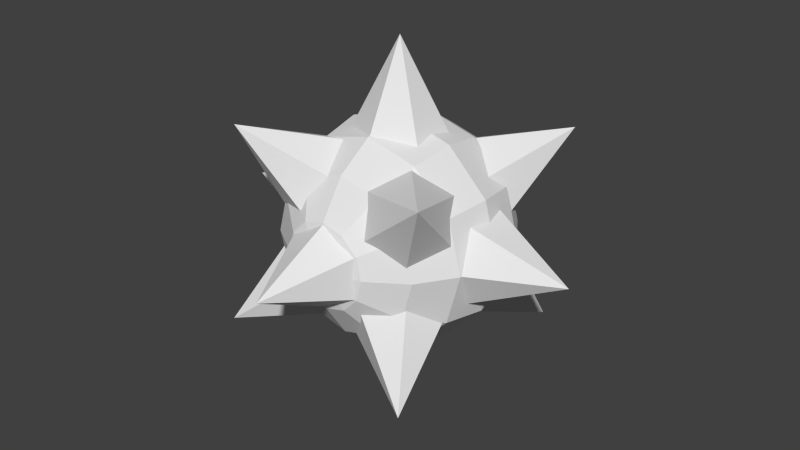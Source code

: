 # Source: spikeball.blend  (saved by Blender 2.68.0; exported with 4.5.12 LTS)
import bpy
from mathutils import Matrix  # noqa: F401  (used for matrix-valued properties, if any)

bpy.ops.wm.read_factory_settings(use_empty=True)
scene = bpy.context.scene
scene.name = 'Scene'

# ---- collections
col_collection_1 = bpy.data.collections.new('Collection 1'); scene.collection.children.link(col_collection_1)

# ---- world
world_world = bpy.data.worlds.new('World'); scene.world = world_world
world_world.color = (0.05088, 0.05088, 0.05088)
world_world.use_sun_shadow = False
world_world.sun_shadow_jitter_overblur = 0.0
world_world.cycles.sampling_method = 'MANUAL'
world_world.cycles.sample_map_resolution = 256

# ---- meshes
me_sphere = bpy.data.meshes.new('Sphere')
me_sphere.from_pydata([(0.43, 5.96e-08, -0.2), (0.83, 7.47e-08, 5.64e-15), (0.43, -0.1732, -0.1), (0.43, -0.1732, 0.1), (0.43, 4.689e-08, 0.2), (0.43, 0.1732, 0.1), (0.43, 0.1732, -0.1), (-0.43, -5.96e-08, 0.2), (-0.83, -7.47e-08, 3.02e-08), (-0.43, -0.1732, 0.1), (-0.43, -0.1732, -0.1), (-0.43, -1.192e-08, -0.2), (-0.43, 0.1732, -0.1), (-0.43, 0.1732, 0.1), (0.0, -0.2, -0.43), (0.0, 5.392e-08, -0.83), (0.1732, -0.1, -0.43), (0.1732, 0.1, -0.43), (-1.748e-08, 0.2, -0.43), (-0.1732, 0.1, -0.43), (-0.1732, -0.1, -0.43), (0.0, 0.2, 0.43), (0.0, -4.756e-08, 0.83), (0.1732, 0.1, 0.43), (0.1732, -0.1, 0.43), (-1.748e-08, -0.2, 0.43), (-0.1732, -0.1, 0.43), (-0.1732, 0.1, 0.43), (0.0, -0.43, 0.2), (0.0, -0.83, -3.246e-08), (0.1732, -0.43, 0.1), (0.1732, -0.43, -0.1), (-1.748e-08, -0.43, -0.2), (-0.1732, -0.43, -0.1), (-0.1732, -0.43, 0.1), (0.0, 0.43, -0.2), (0.0, 0.83, 6.266e-08), (0.1732, 0.43, -0.1), (0.1732, 0.43, 0.1), (-1.748e-08, 0.43, 0.2), (-0.1732, 0.43, 0.1), (-0.1732, 0.43, -0.1), (0.0, 0.0, 0.5), (0.1913, 0.0, 0.4619), (0.3536, 0.0, 0.3536), (0.4619, 0.0, 0.1913), (0.5, 0.0, -2.186e-08), (0.4619, 0.0, -0.1913), (0.1657, 0.09567, -0.4619), (0.3062, 0.1768, -0.3536), (0.4001, 0.231, -0.1913), (0.433, 0.25, 0.0), (0.4001, 0.231, 0.1913), (0.3062, 0.1768, 0.3536), (0.1657, 0.09567, 0.4619), (0.09567, 0.1657, 0.4619), (0.1768, 0.3062, 0.3536), (0.231, 0.4001, 0.1913), (0.25, 0.433, 0.0), (0.231, 0.4001, -0.1913), (0.1768, 0.3062, -0.3536), (0.09567, 0.1657, -0.4619), (-3.088e-09, 0.1913, -0.4619), (-8.943e-09, 0.3536, -0.3536), (-5.41e-09, 0.4619, -0.1913), (-1.29e-08, 0.5, 0.0), (-5.41e-09, 0.4619, 0.1913), (-8.943e-09, 0.3536, 0.3536), (-2.09e-09, 0.1913, 0.4619), (-0.09567, 0.1657, 0.4619), (-0.1768, 0.3062, 0.3536), (-0.231, 0.4001, 0.1913), (-0.25, 0.433, 0.0), (-0.231, 0.4001, -0.1913), (-0.1768, 0.3062, -0.3536), (-0.09567, 0.1657, -0.4619), (-0.1657, 0.09567, -0.4619), (-0.3062, 0.1768, -0.3536), (-0.4001, 0.231, -0.1913), (-0.433, 0.25, 0.0), (-0.4001, 0.231, 0.1913), (-0.3062, 0.1768, 0.3536), (-0.1657, 0.09567, 0.4619), (-0.1913, -2.09e-09, 0.4619), (-0.3536, -3.475e-08, 0.3536), (-0.4619, -5.41e-09, 0.1913), (-0.5, -2.381e-08, 0.0), (-0.4619, -5.41e-09, -0.1913), (-0.3536, -3.475e-08, -0.3536), (-0.1913, -8.543e-09, -0.4619), (-6.538e-08, -3.775e-08, -0.5), (-0.1657, -0.09567, -0.4619), (-0.3062, -0.1768, -0.3536), (-0.4001, -0.231, -0.1913), (-0.433, -0.25, 0.0), (-0.4001, -0.231, 0.1913), (-0.3062, -0.1768, 0.3536), (-0.1657, -0.09567, 0.4619), (-0.09567, -0.1657, 0.4619), (-0.1768, -0.3062, 0.3536), (-0.231, -0.4001, 0.1913), (-0.25, -0.433, 0.0), (-0.231, -0.4001, -0.1913), (-0.1768, -0.3062, -0.3536), (-0.09567, -0.1657, -0.4619), (1.5e-08, -0.1913, -0.4619), (3.475e-08, -0.3536, -0.3536), (5.41e-09, -0.4619, -0.1913), (3.672e-08, -0.5, 0.0), (5.41e-09, -0.4619, 0.1913), (3.475e-08, -0.3536, 0.3536), (2.09e-09, -0.1913, 0.4619), (0.09567, -0.1657, 0.4619), (0.1768, -0.3062, 0.3536), (0.231, -0.4001, 0.1913), (0.25, -0.433, 0.0), (0.231, -0.4001, -0.1913), (0.1768, -0.3062, -0.3536), (0.09567, -0.1657, -0.4619), (0.1657, -0.09567, -0.4619), (0.3062, -0.1768, -0.3536), (0.4001, -0.231, -0.1913), (0.433, -0.25, 0.0), (0.4001, -0.231, 0.1913), (0.3062, -0.1768, 0.3536), (0.1657, -0.09567, 0.4619), (0.3536, 3.475e-08, -0.3536), (0.1913, 2.045e-08, -0.4619), (-0.315, 0.1055, -0.3385), (-0.415, 0.5059, -0.5106), (-0.1425, 0.1625, -0.4221), (-0.04253, 0.3192, -0.3482), (-0.115, 0.4187, -0.1906), (-0.2875, 0.3617, -0.107), (-0.3875, 0.2051, -0.1809), (0.315, -0.1055, 0.3385), (0.415, -0.5059, 0.5106), (0.3875, -0.2051, 0.1809), (0.2875, -0.3617, 0.107), (0.115, -0.4187, 0.1906), (0.04253, -0.3192, 0.3482), (0.1425, -0.1625, 0.4221), (0.1055, 0.315, -0.3385), (0.5059, 0.415, -0.5106), (0.1625, 0.1425, -0.4221), (0.3192, 0.04253, -0.3482), (0.4187, 0.115, -0.1906), (0.3617, 0.2875, -0.107), (0.2051, 0.3875, -0.1809), (-0.1055, -0.315, 0.3385), (-0.5059, -0.415, 0.5106), (-0.2051, -0.3875, 0.1809), (-0.3617, -0.2875, 0.107), (-0.4187, -0.115, 0.1906), (-0.3192, -0.04253, 0.3482), (-0.1625, -0.1425, 0.4221), (0.315, -0.1055, -0.3385), (0.415, -0.5059, -0.5106), (0.1425, -0.1625, -0.4221), (0.04253, -0.3192, -0.3482), (0.115, -0.4187, -0.1906), (0.2875, -0.3617, -0.107), (0.3875, -0.2051, -0.1809), (-0.315, 0.1055, 0.3385), (-0.415, 0.5059, 0.5106), (-0.3875, 0.2051, 0.1809), (-0.2875, 0.3617, 0.107), (-0.115, 0.4187, 0.1906), (-0.04253, 0.3192, 0.3482), (-0.1425, 0.1625, 0.4221), (-0.1055, -0.315, -0.3385), (-0.5059, -0.415, -0.5106), (-0.1625, -0.1425, -0.4221), (-0.3192, -0.04253, -0.3482), (-0.4187, -0.115, -0.1906), (-0.3617, -0.2875, -0.107), (-0.2051, -0.3875, -0.1809), (0.1055, 0.315, 0.3385), (0.5059, 0.415, 0.5106), (0.2051, 0.3875, 0.1809), (0.3617, 0.2875, 0.107), (0.4187, 0.115, 0.1906), (0.3192, 0.04253, 0.3482), (0.1625, 0.1425, 0.4221)], [], [(5, 1, 6), (0, 1, 2), (6, 1, 0), (2, 1, 3), (4, 1, 5), (3, 1, 4), (0, 2, 3, 4, 5, 6), (12, 8, 13), (7, 8, 9), (13, 8, 7), (9, 8, 10), (11, 8, 12), (10, 8, 11), (7, 9, 10, 11, 12, 13), (19, 15, 20), (14, 15, 16), (20, 15, 14), (16, 15, 17), (18, 15, 19), (17, 15, 18), (14, 16, 17, 18, 19, 20), (26, 22, 27), (21, 22, 23), (27, 22, 21), (23, 22, 24), (25, 22, 26), (24, 22, 25), (21, 23, 24, 25, 26, 27), (33, 29, 34), (28, 29, 30), (34, 29, 28), (30, 29, 31), (32, 29, 33), (31, 29, 32), (28, 30, 31, 32, 33, 34), (40, 36, 41), (35, 36, 37), (41, 36, 35), (37, 36, 38), (39, 36, 40), (38, 36, 39), (35, 37, 38, 39, 40, 41), (127, 90, 48), (126, 127, 48, 49), (47, 126, 49, 50), (46, 47, 50, 51), (45, 46, 51, 52), (44, 45, 52, 53), (43, 44, 53, 54), (42, 43, 54), (42, 54, 55), (54, 53, 56, 55), (53, 52, 57, 56), (52, 51, 58, 57), (51, 50, 59, 58), (50, 49, 60, 59), (49, 48, 61, 60), (48, 90, 61), (61, 90, 62), (60, 61, 62, 63), (59, 60, 63, 64), (58, 59, 64, 65), (57, 58, 65, 66), (56, 57, 66, 67), (55, 56, 67, 68), (42, 55, 68), (42, 68, 69), (68, 67, 70, 69), (67, 66, 71, 70), (66, 65, 72, 71), (65, 64, 73, 72), (64, 63, 74, 73), (63, 62, 75, 74), (62, 90, 75), (75, 90, 76), (74, 75, 76, 77), (73, 74, 77, 78), (72, 73, 78, 79), (71, 72, 79, 80), (70, 71, 80, 81), (69, 70, 81, 82), (42, 69, 82), (42, 82, 83), (82, 81, 84, 83), (81, 80, 85, 84), (80, 79, 86, 85), (79, 78, 87, 86), (78, 77, 88, 87), (77, 76, 89, 88), (76, 90, 89), (89, 90, 91), (88, 89, 91, 92), (87, 88, 92, 93), (86, 87, 93, 94), (85, 86, 94, 95), (84, 85, 95, 96), (83, 84, 96, 97), (42, 83, 97), (42, 97, 98), (97, 96, 99, 98), (96, 95, 100, 99), (95, 94, 101, 100), (94, 93, 102, 101), (93, 92, 103, 102), (92, 91, 104, 103), (91, 90, 104), (104, 90, 105), (103, 104, 105, 106), (102, 103, 106, 107), (101, 102, 107, 108), (100, 101, 108, 109), (99, 100, 109, 110), (98, 99, 110, 111), (42, 98, 111), (42, 111, 112), (111, 110, 113, 112), (110, 109, 114, 113), (109, 108, 115, 114), (108, 107, 116, 115), (107, 106, 117, 116), (106, 105, 118, 117), (105, 90, 118), (118, 90, 119), (117, 118, 119, 120), (116, 117, 120, 121), (115, 116, 121, 122), (114, 115, 122, 123), (113, 114, 123, 124), (112, 113, 124, 125), (42, 112, 125), (42, 125, 43), (125, 124, 44, 43), (124, 123, 45, 44), (123, 122, 46, 45), (122, 121, 47, 46), (121, 120, 126, 47), (120, 119, 127, 126), (119, 90, 127), (133, 129, 134), (128, 129, 130), (134, 129, 128), (130, 129, 131), (132, 129, 133), (131, 129, 132), (128, 130, 131, 132, 133, 134), (140, 136, 141), (135, 136, 137), (141, 136, 135), (137, 136, 138), (139, 136, 140), (138, 136, 139), (135, 137, 138, 139, 140, 141), (147, 143, 148), (142, 143, 144), (148, 143, 142), (144, 143, 145), (146, 143, 147), (145, 143, 146), (142, 144, 145, 146, 147, 148), (154, 150, 155), (149, 150, 151), (155, 150, 149), (151, 150, 152), (153, 150, 154), (152, 150, 153), (149, 151, 152, 153, 154, 155), (161, 157, 162), (156, 157, 158), (162, 157, 156), (158, 157, 159), (160, 157, 161), (159, 157, 160), (156, 158, 159, 160, 161, 162), (168, 164, 169), (163, 164, 165), (169, 164, 163), (165, 164, 166), (167, 164, 168), (166, 164, 167), (163, 165, 166, 167, 168, 169), (175, 171, 176), (170, 171, 172), (176, 171, 170), (172, 171, 173), (174, 171, 175), (173, 171, 174), (170, 172, 173, 174, 175, 176), (182, 178, 183), (177, 178, 179), (183, 178, 177), (179, 178, 180), (181, 178, 182), (180, 178, 181), (177, 179, 180, 181, 182, 183)])
_uv = me_sphere.uv_layers.new(name='UVMap')
_uv.uv.foreach_set('vector', [0.6754, 0.2174, 0.6249, 0.1017, 0.7143, 0.1856, 0.2935, 0.8202, 0.2383, 0.9243, 0.2384, 0.8084, 0.3163, 0.8613, 0.2383, 0.9243, 0.2935, 0.8202, 0.7143, 0.1822, 0.7985, 0.1003, 0.7444, 0.2139, 0.6247, 0.2248, 0.6249, 0.1017, 0.6754, 0.2174, 0.7444, 0.2139, 0.7985, 0.1003, 0.7988, 0.2248, 0.9425, 0.7923, 0.9424, 0.8486, 0.907, 0.8739, 0.8715, 0.8429, 0.8716, 0.7866, 0.9071, 0.7613, 0.7373, 0.3094, 0.7914, 0.423, 0.7072, 0.3412, 0.3971, 0.913, 0.342, 0.809, 0.42, 0.8719, 0.3421, 0.9248, 0.342, 0.809, 0.3971, 0.913, 0.6176, 0.3839, 0.707, 0.2999, 0.6565, 0.4156, 0.7916, 0.2985, 0.7914, 0.423, 0.7373, 0.3094, 0.6565, 0.4156, 0.707, 0.2999, 0.7072, 0.423, 0.9444, 0.392, 0.9089, 0.423, 0.8735, 0.3977, 0.8734, 0.3414, 0.9088, 0.3104, 0.9443, 0.3357, 0.8465, 0.4124, 0.7916, 0.3027, 0.8734, 0.3753, 0.5316, 0.8056, 0.6175, 0.7323, 0.5637, 0.8429, 0.8836, 0.5465, 0.9385, 0.4329, 0.9386, 0.5589, 0.5637, 0.8429, 0.6175, 0.7323, 0.6176, 0.8506, 0.7917, 0.423, 0.7916, 0.3027, 0.8465, 0.4124, 0.8254, 0.6209, 0.8777, 0.5578, 0.8777, 0.6423, 0.5067, 0.0, 0.5178, 0.04799, 0.4923, 0.09599, 0.4556, 0.09599, 0.4445, 0.04799, 0.4701, 3.367e-08, 0.2222, 0.6993, 0.2222, 0.8177, 0.1684, 0.7071, 0.4649, 0.9707, 0.465, 0.8447, 0.5199, 0.9582, 0.1684, 0.7071, 0.2222, 0.8177, 0.1363, 0.7444, 0.8806, 0.1522, 0.7988, 0.2248, 0.8537, 0.1151, 0.8734, 0.3104, 0.8734, 0.226, 0.9257, 0.2891, 0.8537, 0.1151, 0.7988, 0.2248, 0.7988, 0.1045, 0.58, 0.09599, 0.5434, 0.09599, 0.5178, 0.04799, 0.5289, 1.684e-08, 0.5656, 7.156e-08, 0.5911, 0.04799, 0.7296, 0.7838, 0.7843, 0.8869, 0.7022, 0.8259, 0.9386, 0.5589, 0.9389, 0.4363, 0.9936, 0.5477, 0.7692, 0.5479, 0.7669, 0.6423, 0.7155, 0.548, 0.2222, 0.6102, 0.1337, 0.6993, 0.1857, 0.5865, 0.7845, 0.7752, 0.7843, 0.8869, 0.7296, 0.7838, 0.1857, 0.5865, 0.1337, 0.6993, 0.1336, 0.5731, 0.03988, 0.9123, 0.03988, 0.8568, 0.07723, 0.8231, 0.1146, 0.845, 0.1146, 0.9005, 0.07724, 0.9341, 0.07807, 0.6849, 0.02603, 0.572, 0.1146, 0.6611, 0.7468, 0.09585, 0.7982, 0.001624, 0.8006, 0.09599, 0.6176, 0.8618, 0.5629, 0.9733, 0.5626, 0.8506, 0.7022, 0.8259, 0.6202, 0.8869, 0.6748, 0.7838, 0.02598, 0.6983, 0.02603, 0.572, 0.07807, 0.6849, 0.6748, 0.7838, 0.6202, 0.8869, 0.62, 0.7752, 0.2222, 0.9068, 0.1849, 0.9287, 0.1475, 0.895, 0.1475, 0.8395, 0.1849, 0.8177, 0.2222, 0.8513, 0.3848, 0.3313, 0.42, 0.3037, 0.4, 0.3511, 0.3388, 0.3585, 0.3848, 0.3313, 0.4, 0.3511, 0.367, 0.3951, 0.2891, 0.381, 0.3388, 0.3585, 0.367, 0.3951, 0.3258, 0.4289, 0.243, 0.3955, 0.2891, 0.381, 0.3258, 0.4289, 0.2828, 0.4473, 0.2324, 0.05986, 0.2572, 0.01466, 0.3133, 0.03096, 0.2843, 0.07491, 0.2222, 0.1137, 0.2324, 0.05986, 0.2843, 0.07491, 0.2619, 0.1252, 0.2282, 0.1679, 0.2222, 0.1137, 0.2619, 0.1252, 0.2497, 0.1741, 0.42, 0.5726, 0.4633, 0.5998, 0.4528, 0.6169, 0.2494, 0.2142, 0.2497, 0.1741, 0.2727, 0.1891, 0.2497, 0.1741, 0.2619, 0.1252, 0.3044, 0.1529, 0.2727, 0.1891, 0.2619, 0.1252, 0.2843, 0.07491, 0.3398, 0.1111, 0.3044, 0.1529, 0.2843, 0.07491, 0.3133, 0.03096, 0.3734, 0.07013, 0.3398, 0.1111, 0.3133, 0.03096, 0.3446, 0.0, 0.4002, 0.03619, 0.3734, 0.07013, 0.3258, 0.4289, 0.367, 0.3951, 0.401, 0.4092, 0.3702, 0.4473, 0.367, 0.3951, 0.4, 0.3511, 0.4184, 0.3587, 0.401, 0.4092, 0.4, 0.3511, 0.42, 0.3037, 0.4184, 0.3587, 0.42, 0.3281, 0.42, 0.2735, 0.4393, 0.3187, 0.4355, 0.3804, 0.42, 0.3281, 0.4393, 0.3187, 0.4712, 0.3631, 0.4642, 0.4224, 0.4355, 0.3804, 0.4712, 0.3631, 0.5109, 0.3997, 0.3734, 0.07013, 0.4002, 0.03619, 0.4445, 0.08382, 0.4214, 0.1217, 0.3398, 0.1111, 0.3734, 0.07013, 0.4214, 0.1217, 0.3842, 0.1587, 0.3044, 0.1529, 0.3398, 0.1111, 0.3842, 0.1587, 0.3384, 0.1893, 0.2727, 0.1891, 0.3044, 0.1529, 0.3384, 0.1893, 0.291, 0.2088, 0.2222, 0.3685, 0.2076, 0.4198, 0.191, 0.4132, 0.2222, 0.3685, 0.191, 0.4132, 0.1805, 0.394, 0.191, 0.4132, 0.1483, 0.4473, 0.129, 0.412, 0.1805, 0.394, 0.3384, 0.1893, 0.3842, 0.1587, 0.4054, 0.205, 0.3546, 0.2248, 0.3842, 0.1587, 0.4214, 0.1217, 0.4444, 0.1718, 0.4054, 0.205, 0.5522, 0.423, 0.5109, 0.3997, 0.55, 0.3496, 0.5946, 0.3688, 0.5109, 0.3997, 0.4712, 0.3631, 0.5012, 0.3247, 0.55, 0.3496, 0.4712, 0.3631, 0.4393, 0.3187, 0.4555, 0.298, 0.5012, 0.3247, 0.4393, 0.3187, 0.42, 0.2735, 0.4555, 0.298, 0.4555, 0.298, 0.42, 0.2735, 0.4643, 0.2715, 0.5012, 0.3247, 0.4555, 0.298, 0.4643, 0.2715, 0.5174, 0.2757, 0.55, 0.3496, 0.5012, 0.3247, 0.5174, 0.2757, 0.5712, 0.2856, 0.5946, 0.3688, 0.55, 0.3496, 0.5712, 0.2856, 0.6176, 0.2995, 0.07556, 0.4196, 0.02825, 0.4157, 0.0245, 0.3465, 0.07209, 0.3557, 0.129, 0.412, 0.07556, 0.4196, 0.07209, 0.3557, 0.1264, 0.3631, 0.1805, 0.394, 0.129, 0.412, 0.1264, 0.3631, 0.1791, 0.3676, 0.2222, 0.3685, 0.1805, 0.394, 0.1791, 0.3676, 0.2222, 0.3685, 0.1791, 0.3676, 0.1871, 0.3408, 0.1791, 0.3676, 0.1264, 0.3631, 0.1411, 0.3137, 0.1871, 0.3408, 0.1264, 0.3631, 0.07209, 0.3557, 0.09131, 0.2911, 0.1411, 0.3137, 0.07209, 0.3557, 0.0245, 0.3465, 0.0453, 0.2766, 0.09131, 0.2911, 0.6176, 0.2995, 0.5712, 0.2856, 0.5688, 0.2248, 0.6149, 0.2337, 0.5712, 0.2856, 0.5174, 0.2757, 0.5156, 0.2292, 0.5688, 0.2248, 0.5174, 0.2757, 0.4643, 0.2715, 0.4633, 0.2463, 0.5156, 0.2292, 0.4643, 0.2715, 0.42, 0.2735, 0.4633, 0.2463, 0.4633, 0.2463, 0.42, 0.2735, 0.4528, 0.2292, 0.2222, 0.1137, 0.2163, 0.1679, 0.1948, 0.1741, 0.1826, 0.1252, 0.2121, 0.05986, 0.2222, 0.1137, 0.1826, 0.1252, 0.1602, 0.07491, 0.1873, 0.01466, 0.2121, 0.05986, 0.1602, 0.07491, 0.1312, 0.03096, 0.09131, 0.2911, 0.0453, 0.2766, 0.08507, 0.2248, 0.128, 0.2432, 0.1411, 0.3137, 0.09131, 0.2911, 0.128, 0.2432, 0.1692, 0.277, 0.1871, 0.3408, 0.1411, 0.3137, 0.1692, 0.277, 0.2023, 0.321, 0.2222, 0.3685, 0.1871, 0.3408, 0.2023, 0.321, 0.2222, 0.3685, 0.2023, 0.321, 0.2207, 0.3134, 0.2023, 0.321, 0.1692, 0.277, 0.2032, 0.2629, 0.2207, 0.3134, 0.1692, 0.277, 0.128, 0.2432, 0.1725, 0.2248, 0.2032, 0.2629, 0.09987, 0.0, 0.1312, 0.03096, 0.07105, 0.07013, 0.04433, 0.03619, 0.1312, 0.03096, 0.1602, 0.07491, 0.1047, 0.1111, 0.07105, 0.07013, 0.1602, 0.07491, 0.1826, 0.1252, 0.1401, 0.1529, 0.1047, 0.1111, 0.1826, 0.1252, 0.1948, 0.1741, 0.1718, 0.1891, 0.1401, 0.1529, 0.1948, 0.1741, 0.1951, 0.2142, 0.1718, 0.1891, 0.4054, 0.2523, 0.42, 0.3037, 0.3887, 0.2589, 0.1401, 0.1529, 0.1718, 0.1891, 0.1535, 0.2088, 0.1061, 0.1893, 0.1047, 0.1111, 0.1401, 0.1529, 0.1061, 0.1893, 0.06033, 0.1587, 0.07105, 0.07013, 0.1047, 0.1111, 0.06033, 0.1587, 0.02307, 0.1217, 0.04433, 0.03619, 0.07105, 0.07013, 0.02307, 0.1217, 0.0, 0.08382, 0.4355, 0.4656, 0.4642, 0.4237, 0.5109, 0.4464, 0.4712, 0.483, 0.42, 0.5179, 0.4355, 0.4656, 0.4712, 0.483, 0.4393, 0.5273, 0.42, 0.5726, 0.42, 0.5179, 0.4393, 0.5273, 0.42, 0.5726, 0.4393, 0.5273, 0.4555, 0.5481, 0.4393, 0.5273, 0.4712, 0.483, 0.5012, 0.5213, 0.4555, 0.5481, 0.4712, 0.483, 0.5109, 0.4464, 0.55, 0.4964, 0.5012, 0.5213, 0.5109, 0.4464, 0.5522, 0.423, 0.5946, 0.4772, 0.55, 0.4964, 0.02307, 0.1217, 0.06033, 0.1587, 0.03909, 0.205, 7.103e-05, 0.1718, 0.06033, 0.1587, 0.1061, 0.1893, 0.08986, 0.2248, 0.03909, 0.205, 0.3461, 0.2248, 0.3887, 0.2589, 0.3783, 0.2781, 0.3268, 0.2601, 0.3887, 0.2589, 0.42, 0.3037, 0.3783, 0.2781, 0.3783, 0.2781, 0.42, 0.3037, 0.3769, 0.3045, 0.3268, 0.2601, 0.3783, 0.2781, 0.3769, 0.3045, 0.3241, 0.309, 0.2733, 0.2525, 0.3268, 0.2601, 0.3241, 0.309, 0.2698, 0.3164, 0.226, 0.2564, 0.2733, 0.2525, 0.2698, 0.3164, 0.2222, 0.3256, 0.55, 0.4964, 0.5946, 0.4772, 0.6176, 0.5465, 0.5712, 0.5605, 0.5012, 0.5213, 0.55, 0.4964, 0.5712, 0.5605, 0.5174, 0.5703, 0.4555, 0.5481, 0.5012, 0.5213, 0.5174, 0.5703, 0.4643, 0.5746, 0.42, 0.5726, 0.4555, 0.5481, 0.4643, 0.5746, 0.42, 0.5726, 0.4643, 0.5746, 0.4633, 0.5998, 0.4643, 0.5746, 0.5174, 0.5703, 0.5156, 0.6169, 0.4633, 0.5998, 0.5174, 0.5703, 0.5712, 0.5605, 0.5688, 0.6213, 0.5156, 0.6169, 0.5712, 0.5605, 0.6176, 0.5465, 0.6149, 0.6123, 0.5688, 0.6213, 0.2222, 0.3256, 0.2698, 0.3164, 0.2891, 0.381, 0.243, 0.3955, 0.2698, 0.3164, 0.3241, 0.309, 0.3388, 0.3585, 0.2891, 0.381, 0.3241, 0.309, 0.3769, 0.3045, 0.3848, 0.3313, 0.3388, 0.3585, 0.3769, 0.3045, 0.42, 0.3037, 0.3848, 0.3313, 0.8715, 0.9925, 0.8967, 0.8739, 0.9278, 0.9924, 0.3723, 0.6798, 0.42, 0.5737, 0.42, 0.6976, 0.3298, 0.6603, 0.42, 0.5737, 0.3723, 0.6798, 0.7294, 0.9946, 0.7295, 0.8869, 0.7845, 0.9829, 0.5708, 0.6231, 0.5661, 0.7323, 0.5199, 0.6213, 0.6176, 0.6214, 0.5661, 0.7323, 0.5708, 0.6231, 0.6666, 0.536, 0.7155, 0.5643, 0.7154, 0.6208, 0.6664, 0.6489, 0.6176, 0.6206, 0.6176, 0.5641, 0.7022, 0.8986, 0.6473, 0.9946, 0.6472, 0.8869, 0.2699, 0.6793, 0.2223, 0.5731, 0.3125, 0.6598, 0.2222, 0.697, 0.2223, 0.5731, 0.2699, 0.6793, 0.9841, 0.8739, 0.9529, 0.9925, 0.9278, 0.8739, 0.4668, 0.6231, 0.4714, 0.7323, 0.42, 0.6214, 0.5176, 0.6213, 0.4714, 0.7323, 0.4668, 0.6231, 0.6666, 0.536, 0.6176, 0.5078, 0.6176, 0.4513, 0.6664, 0.423, 0.7154, 0.4512, 0.7155, 0.5076, 0.7325, 0.7628, 0.7869, 0.6489, 0.7868, 0.7752, 0.2605, 0.5624, 0.3117, 0.4473, 0.3116, 0.5731, 0.2222, 0.5342, 0.3117, 0.4473, 0.2605, 0.5624, 0.7989, 0.5004, 0.8836, 0.4329, 0.8293, 0.5402, 0.7022, 0.7362, 0.7869, 0.6489, 0.7325, 0.7628, 0.8293, 0.5402, 0.8836, 0.4329, 0.8835, 0.5479, 0.8773, 0.6708, 0.9124, 0.6516, 0.9474, 0.6872, 0.9474, 0.7421, 0.9123, 0.7613, 0.8773, 0.7257, 0.8172, 0.769, 0.8715, 0.8763, 0.7869, 0.8087, 0.1711, 0.4581, 0.2222, 0.5731, 0.1328, 0.4863, 0.2221, 0.4473, 0.2222, 0.5731, 0.1711, 0.4581, 0.6177, 0.7752, 0.6176, 0.6489, 0.6719, 0.7628, 0.8715, 0.7613, 0.8715, 0.8763, 0.8172, 0.769, 0.6719, 0.7628, 0.6176, 0.6489, 0.7022, 0.7362, 0.8806, 0.2056, 0.8806, 0.1507, 0.9156, 0.1151, 0.9507, 0.1343, 0.9507, 0.1892, 0.9157, 0.2248, 0.376, 0.561, 0.3299, 0.4473, 0.42, 0.5357, 0.0002469, 0.9393, 0.0004689, 0.8231, 0.03988, 0.9127, 0.8006, 0.09594, 0.8198, 0.007321, 0.8568, 0.09599, 0.7989, 0.4657, 0.7155, 0.5479, 0.7701, 0.4344, 0.33, 0.5737, 0.3299, 0.4473, 0.376, 0.561, 0.7701, 0.4344, 0.7155, 0.5479, 0.7155, 0.423, 0.4296, 0.7624, 0.4747, 0.7323, 0.5199, 0.7584, 0.5199, 0.8146, 0.4748, 0.8447, 0.4296, 0.8186, 0.05999, 0.7096, 0.1146, 0.8231, 0.03115, 0.7409, 0.8254, 0.5536, 0.7885, 0.6423, 0.7692, 0.5536, 0.4649, 0.8713, 0.4255, 0.9608, 0.4253, 0.8447, 0.5346, 0.1364, 0.4445, 0.2248, 0.4906, 0.1111, 0.1146, 0.6983, 0.1146, 0.8231, 0.05999, 0.7096, 0.4906, 0.1111, 0.4445, 0.2248, 0.4446, 0.09845, 0.7869, 0.7312, 0.787, 0.675, 0.8321, 0.6489, 0.8773, 0.679, 0.8772, 0.7352, 0.832, 0.7613, 0.5912, 0.09599, 0.5911, 0.01696, 0.6462, 0.08767, 0.9444, 0.423, 0.9655, 0.3062, 1.0, 0.423, 0.6462, 0.08767, 0.5911, 0.01696, 0.669, 0.03667, 0.0245, 0.5338, 0.1144, 0.4473, 0.06511, 0.5635, 0.8806, 0.1151, 0.8982, 0.006879, 0.9362, 0.1151, 0.06511, 0.5635, 0.1144, 0.4473, 0.1146, 0.572, 0.2693, 0.697, 0.3163, 0.7226, 0.3163, 0.7783, 0.2693, 0.8084, 0.2223, 0.7829, 0.2222, 0.7272, 0.5752, 0.1086, 0.6245, 0.2248, 0.5346, 0.1383, 0.669, 0.03667, 0.7468, 0.01696, 0.6917, 0.08767, 0.8715, 0.8763, 0.837, 0.9931, 0.8159, 0.8763, 0.6917, 0.08767, 0.7468, 0.01696, 0.7468, 0.09599, 0.6247, 0.1001, 0.6245, 0.2248, 0.5752, 0.1086, 0.9918, 0.006879, 0.9538, 0.1151, 0.9362, 0.006881, 0.373, 0.6976, 0.42, 0.7277, 0.42, 0.7834, 0.3729, 0.809, 0.3259, 0.7788, 0.3259, 0.7231])
me_sphere.use_remesh_preserve_volume = False
me_sphere.use_remesh_preserve_attributes = False
me_sphere.use_mirror_vertex_groups = False
me_sphere.update()

# ---- objects
ob_sphere = bpy.data.objects.new('Sphere', me_sphere)

# ---- transforms, parenting, visibility, modifiers, constraints
ob_sphere.location = (0.0, 0.0, 0.0)
ob_sphere.rotation_euler = (1.571, -0.0, 0.0)
ob_sphere.scale = (0.5, 0.5, 0.5)
ob_sphere.lineart.crease_threshold = 0.0

# ---- collection membership
col_collection_1.objects.link(ob_sphere)

# ---- scene / render settings (as saved in the file)
scene.frame_start = 1; scene.frame_end = 250; scene.frame_set(1)
scene.render.engine = 'BLENDER_EEVEE_NEXT'
scene.render.image_settings.color_mode = 'RGB'
scene.render.image_settings.compression = 90
scene.render.resolution_percentage = 50
scene.render.dither_intensity = 0.0
scene.render.bake_margin = 2
scene.render.bake_bias = 0.0
scene.cycles.use_denoising = False
scene.cycles.samples = 10
scene.cycles.sampling_pattern = 'TABULATED_SOBOL'
scene.cycles.light_sampling_threshold = 0.0
scene.cycles.use_adaptive_sampling = False
scene.cycles.use_light_tree = False
scene.cycles.blur_glossy = 0.0
scene.cycles.volume_bounces = 1
scene.cycles.pixel_filter_type = 'GAUSSIAN'
scene.cycles.sample_clamp_indirect = 0.0
scene.view_settings.view_transform = 'Standard'
bpy.context.view_layer.update()

# ---- added for rendering (the .blend has no active camera and no usable light): camera, sun
cam_auto = bpy.data.cameras.new('AutoCamera')
cam_auto.lens = 50.0
cam_auto.sensor_width = 36.0
cam_auto.clip_end = 1000.0
ob_auto_camera = bpy.data.objects.new('AutoCamera', cam_auto)
scene.collection.objects.link(ob_auto_camera)
ob_auto_camera.location = (1.3301, -1.59613, 1.06408)
ob_auto_camera.rotation_euler = (1.09748, -7.21219e-08, 0.694738)
scene.camera = ob_auto_camera
light_auto_sun = bpy.data.lights.new('AutoSun', 'SUN')
light_auto_sun.energy = 3.0
light_auto_sun.angle = 0.0523599
ob_auto_sun = bpy.data.objects.new('AutoSun', light_auto_sun)
scene.collection.objects.link(ob_auto_sun)
ob_auto_sun.rotation_euler = (0.872665, 0.174533, 0.523599)
bpy.context.view_layer.update()
